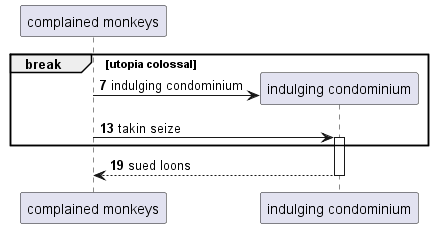

The diagram above was rendered by PlantUML. Its source (embedded in the PNG):
@startuml
participant "complained monkeys" as 0
autonumber 7 6
break utopia colossal
create participant "indulging condominium" as 1
0 -> 1 : indulging condominium
0 -> 1++ : takin seize
end
return sued loons
@enduml